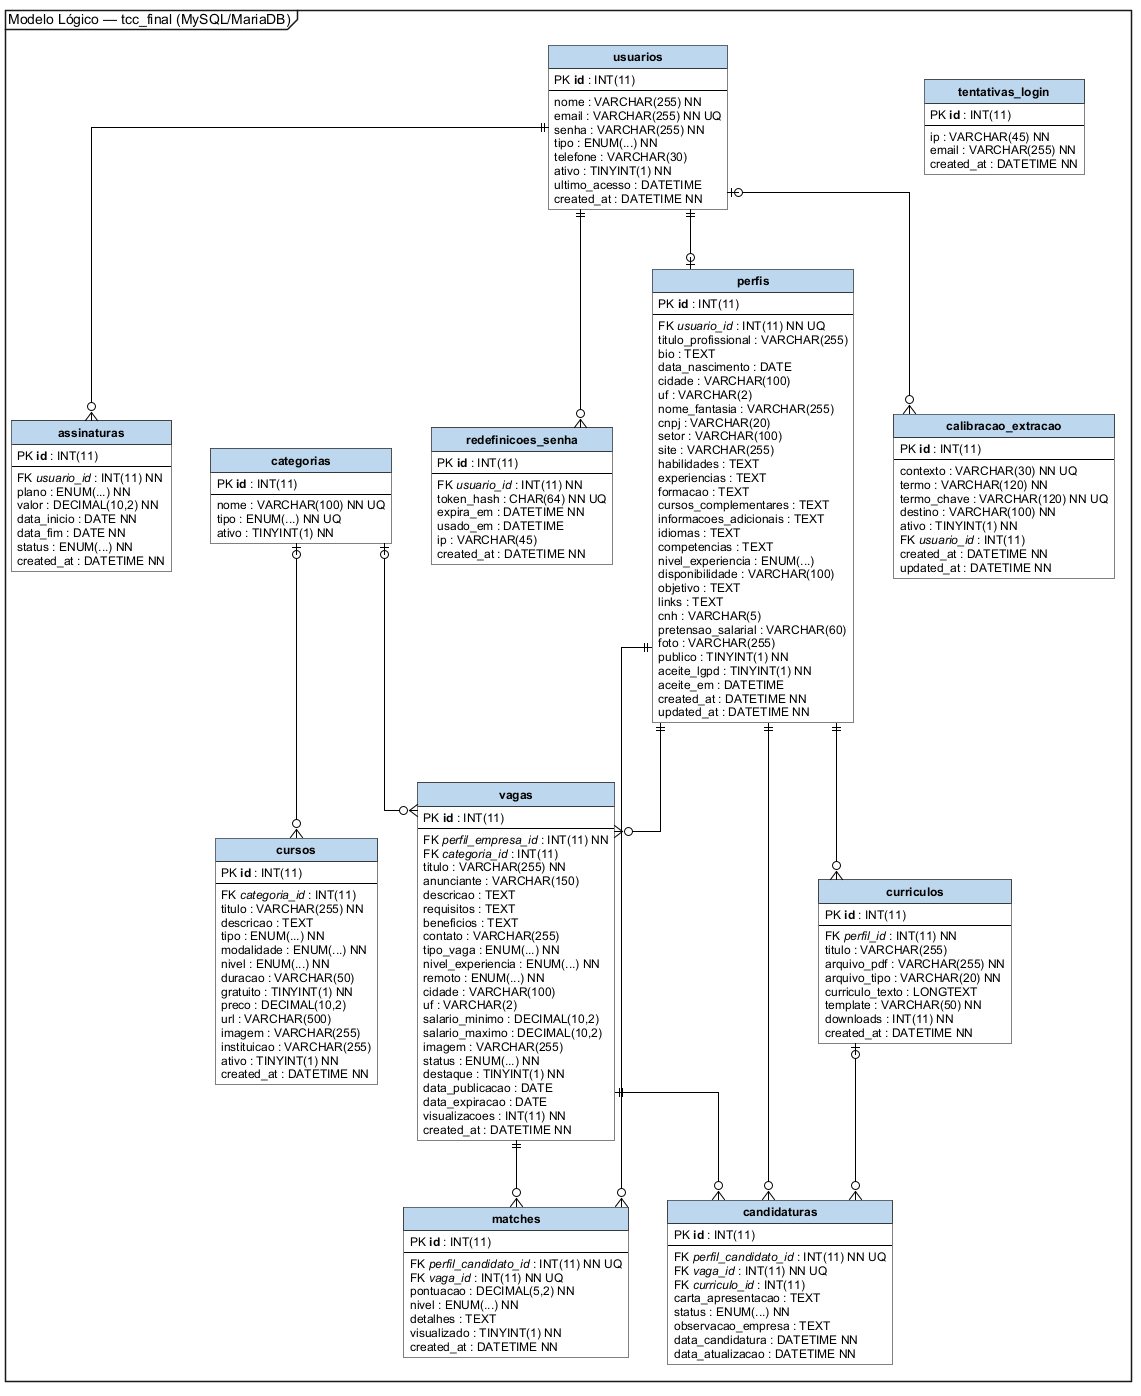

The diagram above was rendered by PlantUML. Its source (embedded in the PNG):
@startuml
!include estilo.iuml
mainframe Modelo Lógico — tcc_final (MySQL/MariaDB)
hide circle
skinparam linetype ortho
skinparam ClassBackgroundColor #FFFFFF
skinparam ClassHeaderBackgroundColor #BDD7EE
skinparam ClassFontStyle bold
skinparam nodesep 40
skinparam ranksep 60
entity usuarios {
  PK <b>id</b> : INT(11)
  --
  nome : VARCHAR(255) NN
  email : VARCHAR(255) NN UQ
  senha : VARCHAR(255) NN
  tipo : ENUM(...) NN
  telefone : VARCHAR(30)
  ativo : TINYINT(1) NN
  ultimo_acesso : DATETIME
  created_at : DATETIME NN
}
entity perfis {
  PK <b>id</b> : INT(11)
  --
  FK <i>usuario_id</i> : INT(11) NN UQ
  titulo_profissional : VARCHAR(255)
  bio : TEXT
  data_nascimento : DATE
  cidade : VARCHAR(100)
  uf : VARCHAR(2)
  nome_fantasia : VARCHAR(255)
  cnpj : VARCHAR(20)
  setor : VARCHAR(100)
  site : VARCHAR(255)
  habilidades : TEXT
  experiencias : TEXT
  formacao : TEXT
  cursos_complementares : TEXT
  informacoes_adicionais : TEXT
  idiomas : TEXT
  competencias : TEXT
  nivel_experiencia : ENUM(...)
  disponibilidade : VARCHAR(100)
  objetivo : TEXT
  links : TEXT
  cnh : VARCHAR(5)
  pretensao_salarial : VARCHAR(60)
  foto : VARCHAR(255)
  publico : TINYINT(1) NN
  aceite_lgpd : TINYINT(1) NN
  aceite_em : DATETIME
  created_at : DATETIME NN
  updated_at : DATETIME NN
}
entity categorias {
  PK <b>id</b> : INT(11)
  --
  nome : VARCHAR(100) NN UQ
  tipo : ENUM(...) NN UQ
  ativo : TINYINT(1) NN
}
entity vagas {
  PK <b>id</b> : INT(11)
  --
  FK <i>perfil_empresa_id</i> : INT(11) NN
  FK <i>categoria_id</i> : INT(11)
  titulo : VARCHAR(255) NN
  anunciante : VARCHAR(150)
  descricao : TEXT
  requisitos : TEXT
  beneficios : TEXT
  contato : VARCHAR(255)
  tipo_vaga : ENUM(...) NN
  nivel_experiencia : ENUM(...) NN
  remoto : ENUM(...) NN
  cidade : VARCHAR(100)
  uf : VARCHAR(2)
  salario_minimo : DECIMAL(10,2)
  salario_maximo : DECIMAL(10,2)
  imagem : VARCHAR(255)
  status : ENUM(...) NN
  destaque : TINYINT(1) NN
  data_publicacao : DATE
  data_expiracao : DATE
  visualizacoes : INT(11) NN
  created_at : DATETIME NN
}
entity cursos {
  PK <b>id</b> : INT(11)
  --
  FK <i>categoria_id</i> : INT(11)
  titulo : VARCHAR(255) NN
  descricao : TEXT
  tipo : ENUM(...) NN
  modalidade : ENUM(...) NN
  nivel : ENUM(...) NN
  duracao : VARCHAR(50)
  gratuito : TINYINT(1) NN
  preco : DECIMAL(10,2)
  url : VARCHAR(500)
  imagem : VARCHAR(255)
  instituicao : VARCHAR(255)
  ativo : TINYINT(1) NN
  created_at : DATETIME NN
}
entity curriculos {
  PK <b>id</b> : INT(11)
  --
  FK <i>perfil_id</i> : INT(11) NN
  titulo : VARCHAR(255)
  arquivo_pdf : VARCHAR(255) NN
  arquivo_tipo : VARCHAR(20) NN
  curriculo_texto : LONGTEXT
  template : VARCHAR(50) NN
  downloads : INT(11) NN
  created_at : DATETIME NN
}
entity matches {
  PK <b>id</b> : INT(11)
  --
  FK <i>perfil_candidato_id</i> : INT(11) NN UQ
  FK <i>vaga_id</i> : INT(11) NN UQ
  pontuacao : DECIMAL(5,2) NN
  nivel : ENUM(...) NN
  detalhes : TEXT
  visualizado : TINYINT(1) NN
  created_at : DATETIME NN
}
entity assinaturas {
  PK <b>id</b> : INT(11)
  --
  FK <i>usuario_id</i> : INT(11) NN
  plano : ENUM(...) NN
  valor : DECIMAL(10,2) NN
  data_inicio : DATE NN
  data_fim : DATE NN
  status : ENUM(...) NN
  created_at : DATETIME NN
}
entity candidaturas {
  PK <b>id</b> : INT(11)
  --
  FK <i>perfil_candidato_id</i> : INT(11) NN UQ
  FK <i>vaga_id</i> : INT(11) NN UQ
  FK <i>curriculo_id</i> : INT(11)
  carta_apresentacao : TEXT
  status : ENUM(...) NN
  observacao_empresa : TEXT
  data_candidatura : DATETIME NN
  data_atualizacao : DATETIME NN
}
entity tentativas_login {
  PK <b>id</b> : INT(11)
  --
  ip : VARCHAR(45) NN
  email : VARCHAR(255) NN
  created_at : DATETIME NN
}
entity redefinicoes_senha {
  PK <b>id</b> : INT(11)
  --
  FK <i>usuario_id</i> : INT(11) NN
  token_hash : CHAR(64) NN UQ
  expira_em : DATETIME NN
  usado_em : DATETIME
  ip : VARCHAR(45)
  created_at : DATETIME NN
}
entity calibracao_extracao {
  PK <b>id</b> : INT(11)
  --
  contexto : VARCHAR(30) NN UQ
  termo : VARCHAR(120) NN
  termo_chave : VARCHAR(120) NN UQ
  destino : VARCHAR(100) NN
  ativo : TINYINT(1) NN
  FK <i>usuario_id</i> : INT(11)
  created_at : DATETIME NN
  updated_at : DATETIME NN
}
usuarios ||--o| perfis
usuarios ||--o{ assinaturas
usuarios ||--o{ redefinicoes_senha
usuarios |o--o{ calibracao_extracao
perfis ||--o{ curriculos
perfis ||--o{ vagas
perfis ||--o{ candidaturas
perfis ||--o{ matches
vagas ||--o{ candidaturas
vagas ||--o{ matches
curriculos |o--o{ candidaturas
categorias |o--o{ vagas
categorias |o--o{ cursos
tentativas_login -[hidden]- calibracao_extracao
@enduml